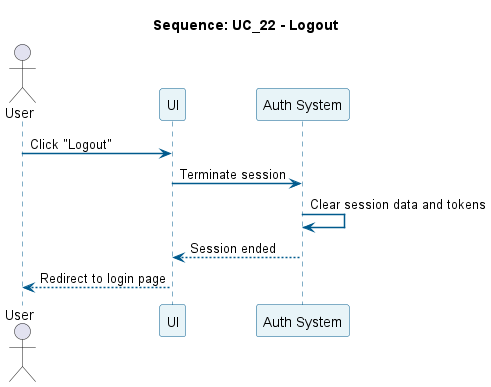

The diagram above was rendered by PlantUML. Its source (embedded in the PNG):
@startuml
title Sequence: UC_22 - Logout
skinparam sequence {
  ParticipantBackgroundColor #E8F4F8
  ParticipantBorderColor #005A8D
  LifeLineBorderColor #005A8D
  ArrowColor #005A8D
  ArrowThickness 1.5
}

actor User
participant "UI" as UI
participant "Auth System" as Sys

User -> UI: Click "Logout"
UI -> Sys: Terminate session
Sys -> Sys: Clear session data and tokens
Sys --> UI: Session ended
UI --> User: Redirect to login page
@enduml